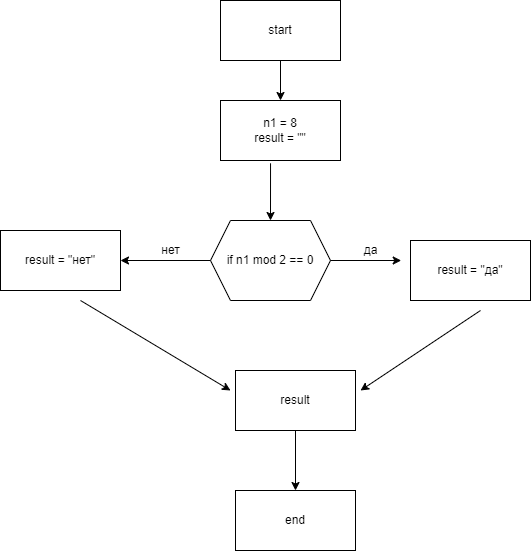

The diagram above was exported from draw.io. Its source (the exported page's mxGraphModel, read from the mxfile embedded in the PNG):
<mxGraphModel dx="644" dy="326" grid="1" gridSize="10" guides="1" tooltips="1" connect="1" arrows="1" fold="1" page="1" pageScale="1" pageWidth="827" pageHeight="1169" math="0" shadow="0">
  <root>
    <mxCell id="0" />
    <mxCell id="1" parent="0" />
    <mxCell id="2" value="start" style="rounded=0;whiteSpace=wrap;html=1;" vertex="1" parent="1">
      <mxGeometry x="240" width="120" height="60" as="geometry" />
    </mxCell>
    <mxCell id="3" value="n1 = 8&lt;br&gt;result = &quot;&quot;" style="rounded=0;whiteSpace=wrap;html=1;" vertex="1" parent="1">
      <mxGeometry x="240" y="100" width="120" height="60" as="geometry" />
    </mxCell>
    <mxCell id="4" value="if n1 mod 2 == 0" style="shape=hexagon;perimeter=hexagonPerimeter2;whiteSpace=wrap;html=1;fixedSize=1;" vertex="1" parent="1">
      <mxGeometry x="230" y="220" width="120" height="80" as="geometry" />
    </mxCell>
    <mxCell id="5" value="result = &quot;да&quot;" style="rounded=0;whiteSpace=wrap;html=1;" vertex="1" parent="1">
      <mxGeometry x="430" y="240" width="120" height="60" as="geometry" />
    </mxCell>
    <mxCell id="6" value="result = &quot;нет&quot;" style="rounded=0;whiteSpace=wrap;html=1;" vertex="1" parent="1">
      <mxGeometry x="20" y="230" width="120" height="60" as="geometry" />
    </mxCell>
    <mxCell id="7" value="result" style="rounded=0;whiteSpace=wrap;html=1;" vertex="1" parent="1">
      <mxGeometry x="255" y="370" width="120" height="60" as="geometry" />
    </mxCell>
    <mxCell id="8" value="end" style="rounded=0;whiteSpace=wrap;html=1;" vertex="1" parent="1">
      <mxGeometry x="255" y="490" width="120" height="60" as="geometry" />
    </mxCell>
    <mxCell id="9" value="" style="endArrow=classic;html=1;exitX=0.5;exitY=1;exitDx=0;exitDy=0;entryX=0.5;entryY=0;entryDx=0;entryDy=0;" edge="1" parent="1" source="2" target="3">
      <mxGeometry width="50" height="50" relative="1" as="geometry">
        <mxPoint x="290" y="110" as="sourcePoint" />
        <mxPoint x="340" y="60" as="targetPoint" />
      </mxGeometry>
    </mxCell>
    <mxCell id="11" value="" style="endArrow=classic;html=1;exitX=0.417;exitY=1.047;exitDx=0;exitDy=0;exitPerimeter=0;entryX=0.5;entryY=0;entryDx=0;entryDy=0;" edge="1" parent="1" source="3" target="4">
      <mxGeometry width="50" height="50" relative="1" as="geometry">
        <mxPoint x="280" y="220" as="sourcePoint" />
        <mxPoint x="330" y="170" as="targetPoint" />
      </mxGeometry>
    </mxCell>
    <mxCell id="12" value="" style="endArrow=classic;html=1;" edge="1" parent="1" source="4">
      <mxGeometry width="50" height="50" relative="1" as="geometry">
        <mxPoint x="350" y="310" as="sourcePoint" />
        <mxPoint x="420.71067811865476" y="260" as="targetPoint" />
      </mxGeometry>
    </mxCell>
    <mxCell id="13" value="да" style="text;html=1;align=center;verticalAlign=middle;resizable=0;points=[];autosize=1;strokeColor=none;fillColor=none;" vertex="1" parent="1">
      <mxGeometry x="375" y="240" width="30" height="20" as="geometry" />
    </mxCell>
    <mxCell id="14" value="" style="endArrow=classic;html=1;entryX=1;entryY=0.5;entryDx=0;entryDy=0;exitX=0;exitY=0.5;exitDx=0;exitDy=0;" edge="1" parent="1" source="4" target="6">
      <mxGeometry width="50" height="50" relative="1" as="geometry">
        <mxPoint x="170" y="300" as="sourcePoint" />
        <mxPoint x="220" y="250" as="targetPoint" />
      </mxGeometry>
    </mxCell>
    <mxCell id="15" value="нет" style="text;html=1;align=center;verticalAlign=middle;resizable=0;points=[];autosize=1;strokeColor=none;fillColor=none;" vertex="1" parent="1">
      <mxGeometry x="175" y="240" width="30" height="20" as="geometry" />
    </mxCell>
    <mxCell id="16" value="" style="endArrow=classic;html=1;" edge="1" parent="1">
      <mxGeometry width="50" height="50" relative="1" as="geometry">
        <mxPoint x="100" y="300" as="sourcePoint" />
        <mxPoint x="250" y="390" as="targetPoint" />
      </mxGeometry>
    </mxCell>
    <mxCell id="17" value="" style="endArrow=classic;html=1;" edge="1" parent="1">
      <mxGeometry width="50" height="50" relative="1" as="geometry">
        <mxPoint x="500" y="310" as="sourcePoint" />
        <mxPoint x="380" y="390" as="targetPoint" />
      </mxGeometry>
    </mxCell>
    <mxCell id="18" value="" style="endArrow=classic;html=1;exitX=0.5;exitY=1;exitDx=0;exitDy=0;" edge="1" parent="1" source="7" target="8">
      <mxGeometry width="50" height="50" relative="1" as="geometry">
        <mxPoint x="290" y="480" as="sourcePoint" />
        <mxPoint x="340" y="430" as="targetPoint" />
      </mxGeometry>
    </mxCell>
  </root>
</mxGraphModel>